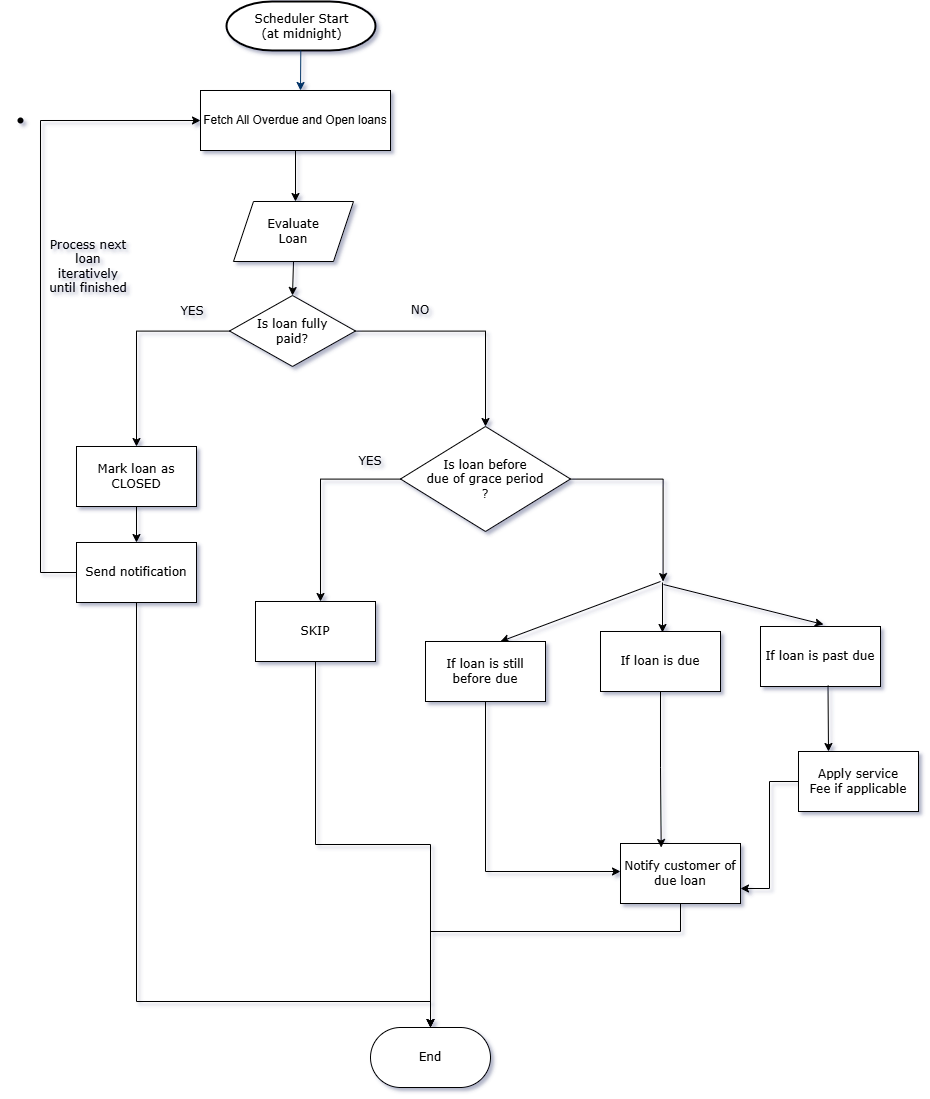

The diagram above was exported from draw.io. Its source (the exported page's mxGraphModel, read from the mxfile embedded in the PNG):
<mxGraphModel dx="2462" dy="1182" grid="1" gridSize="10" guides="1" tooltips="1" connect="1" arrows="1" fold="1" page="1" pageScale="1" pageWidth="850" pageHeight="1100" math="0" shadow="0">
  <root>
    <mxCell id="0" />
    <mxCell id="1" parent="0" />
    <mxCell id="fG5yNC5Lwj14b-2CjfMt-1" value="Scheduler Start&lt;br&gt;(at midnight)" style="shape=mxgraph.flowchart.terminator;strokeWidth=2;gradientColor=none;gradientDirection=north;fontStyle=0;html=1;fontFamily=Verdana;" vertex="1" parent="1">
      <mxGeometry x="106" y="50" width="149" height="49" as="geometry" />
    </mxCell>
    <mxCell id="fG5yNC5Lwj14b-2CjfMt-3" style="fontStyle=1;strokeColor=#003366;strokeWidth=1;html=1;" edge="1" parent="1" source="fG5yNC5Lwj14b-2CjfMt-1">
      <mxGeometry relative="1" as="geometry">
        <mxPoint x="180.00000000000023" y="139.00000000000023" as="targetPoint" />
      </mxGeometry>
    </mxCell>
    <mxCell id="fG5yNC5Lwj14b-2CjfMt-5" value="Fetch All Overdue and Open loans" style="rounded=0;whiteSpace=wrap;html=1;" vertex="1" parent="1">
      <mxGeometry x="80" y="139" width="190" height="60" as="geometry" />
    </mxCell>
    <mxCell id="fG5yNC5Lwj14b-2CjfMt-6" value="" style="endArrow=classic;html=1;rounded=0;fontFamily=Verdana;exitX=0.5;exitY=1;exitDx=0;exitDy=0;" edge="1" parent="1" source="fG5yNC5Lwj14b-2CjfMt-5">
      <mxGeometry width="50" height="50" relative="1" as="geometry">
        <mxPoint x="299" y="470" as="sourcePoint" />
        <mxPoint x="175" y="249.99999999999977" as="targetPoint" />
      </mxGeometry>
    </mxCell>
    <mxCell id="fG5yNC5Lwj14b-2CjfMt-15" value="" style="edgeStyle=orthogonalEdgeStyle;rounded=0;orthogonalLoop=1;jettySize=auto;html=1;fontFamily=Verdana;" edge="1" parent="1" source="fG5yNC5Lwj14b-2CjfMt-7" target="fG5yNC5Lwj14b-2CjfMt-14">
      <mxGeometry relative="1" as="geometry" />
    </mxCell>
    <mxCell id="fG5yNC5Lwj14b-2CjfMt-25" value="" style="edgeStyle=orthogonalEdgeStyle;rounded=0;orthogonalLoop=1;jettySize=auto;html=1;fontFamily=Verdana;" edge="1" parent="1" source="fG5yNC5Lwj14b-2CjfMt-7" target="fG5yNC5Lwj14b-2CjfMt-24">
      <mxGeometry relative="1" as="geometry" />
    </mxCell>
    <mxCell id="fG5yNC5Lwj14b-2CjfMt-7" value="Is loan fully &lt;br&gt;paid?&lt;br&gt;" style="rhombus;whiteSpace=wrap;html=1;fontFamily=Verdana;" vertex="1" parent="1">
      <mxGeometry x="109" y="344" width="126" height="71" as="geometry" />
    </mxCell>
    <mxCell id="fG5yNC5Lwj14b-2CjfMt-13" value="End" style="rounded=1;whiteSpace=wrap;html=1;fontFamily=Verdana;arcSize=50;" vertex="1" parent="1">
      <mxGeometry x="250" y="1076" width="120" height="60" as="geometry" />
    </mxCell>
    <mxCell id="fG5yNC5Lwj14b-2CjfMt-18" value="" style="edgeStyle=orthogonalEdgeStyle;rounded=0;orthogonalLoop=1;jettySize=auto;html=1;fontFamily=Verdana;" edge="1" parent="1" source="fG5yNC5Lwj14b-2CjfMt-14" target="fG5yNC5Lwj14b-2CjfMt-17">
      <mxGeometry relative="1" as="geometry" />
    </mxCell>
    <mxCell id="fG5yNC5Lwj14b-2CjfMt-14" value="Mark loan as &lt;br&gt;CLOSED" style="whiteSpace=wrap;html=1;fontFamily=Verdana;" vertex="1" parent="1">
      <mxGeometry x="-44" y="495" width="120" height="60" as="geometry" />
    </mxCell>
    <mxCell id="fG5yNC5Lwj14b-2CjfMt-16" value="YES" style="text;html=1;strokeColor=none;fillColor=none;align=center;verticalAlign=middle;whiteSpace=wrap;rounded=0;fontFamily=Verdana;" vertex="1" parent="1">
      <mxGeometry x="42" y="345" width="60" height="30" as="geometry" />
    </mxCell>
    <mxCell id="fG5yNC5Lwj14b-2CjfMt-22" value="" style="edgeStyle=orthogonalEdgeStyle;rounded=0;orthogonalLoop=1;jettySize=auto;html=1;fontFamily=Verdana;entryX=0;entryY=0.5;entryDx=0;entryDy=0;" edge="1" parent="1" source="fG5yNC5Lwj14b-2CjfMt-17" target="fG5yNC5Lwj14b-2CjfMt-5">
      <mxGeometry relative="1" as="geometry">
        <Array as="points">
          <mxPoint x="-80" y="621" />
          <mxPoint x="-80" y="169" />
        </Array>
      </mxGeometry>
    </mxCell>
    <mxCell id="fG5yNC5Lwj14b-2CjfMt-46" style="edgeStyle=orthogonalEdgeStyle;rounded=0;orthogonalLoop=1;jettySize=auto;html=1;entryX=0.5;entryY=0;entryDx=0;entryDy=0;fontFamily=Verdana;" edge="1" parent="1" source="fG5yNC5Lwj14b-2CjfMt-17" target="fG5yNC5Lwj14b-2CjfMt-13">
      <mxGeometry relative="1" as="geometry">
        <Array as="points">
          <mxPoint x="16" y="1050" />
          <mxPoint x="310" y="1050" />
        </Array>
      </mxGeometry>
    </mxCell>
    <mxCell id="fG5yNC5Lwj14b-2CjfMt-17" value="Send notification" style="whiteSpace=wrap;html=1;fontFamily=Verdana;" vertex="1" parent="1">
      <mxGeometry x="-44" y="591" width="120" height="60" as="geometry" />
    </mxCell>
    <mxCell id="fG5yNC5Lwj14b-2CjfMt-19" value="Evaluate&lt;br&gt;Loan" style="shape=parallelogram;perimeter=parallelogramPerimeter;whiteSpace=wrap;html=1;fixedSize=1;fontFamily=Verdana;" vertex="1" parent="1">
      <mxGeometry x="113" y="250" width="120" height="60" as="geometry" />
    </mxCell>
    <mxCell id="fG5yNC5Lwj14b-2CjfMt-20" value="" style="endArrow=classic;html=1;rounded=0;fontFamily=Verdana;exitX=0.5;exitY=1;exitDx=0;exitDy=0;entryX=0.5;entryY=0;entryDx=0;entryDy=0;" edge="1" parent="1" source="fG5yNC5Lwj14b-2CjfMt-19" target="fG5yNC5Lwj14b-2CjfMt-7">
      <mxGeometry width="50" height="50" relative="1" as="geometry">
        <mxPoint x="220" y="370" as="sourcePoint" />
        <mxPoint x="270" y="320" as="targetPoint" />
      </mxGeometry>
    </mxCell>
    <mxCell id="fG5yNC5Lwj14b-2CjfMt-21" value="" style="shape=waypoint;sketch=0;size=6;pointerEvents=1;points=[];fillColor=default;resizable=0;rotatable=0;perimeter=centerPerimeter;snapToPoint=1;fontFamily=Verdana;" vertex="1" parent="1">
      <mxGeometry x="-120" y="149" width="40" height="40" as="geometry" />
    </mxCell>
    <mxCell id="fG5yNC5Lwj14b-2CjfMt-23" value="Process next loan iteratively&lt;br&gt;until finished" style="text;html=1;strokeColor=none;fillColor=none;align=center;verticalAlign=middle;whiteSpace=wrap;rounded=0;fontFamily=Verdana;" vertex="1" parent="1">
      <mxGeometry x="-72" y="280" width="80" height="70" as="geometry" />
    </mxCell>
    <mxCell id="fG5yNC5Lwj14b-2CjfMt-26" style="edgeStyle=orthogonalEdgeStyle;rounded=0;orthogonalLoop=1;jettySize=auto;html=1;fontFamily=Verdana;" edge="1" parent="1" source="fG5yNC5Lwj14b-2CjfMt-24">
      <mxGeometry relative="1" as="geometry">
        <mxPoint x="200" y="650" as="targetPoint" />
      </mxGeometry>
    </mxCell>
    <mxCell id="fG5yNC5Lwj14b-2CjfMt-31" value="" style="edgeStyle=orthogonalEdgeStyle;rounded=0;orthogonalLoop=1;jettySize=auto;html=1;fontFamily=Verdana;" edge="1" parent="1" source="fG5yNC5Lwj14b-2CjfMt-24">
      <mxGeometry relative="1" as="geometry">
        <mxPoint x="542.5714285714289" y="630.0491071428573" as="targetPoint" />
      </mxGeometry>
    </mxCell>
    <mxCell id="fG5yNC5Lwj14b-2CjfMt-24" value="Is loan before &lt;br&gt;due of grace period&lt;br&gt;?" style="rhombus;whiteSpace=wrap;html=1;fontFamily=Verdana;" vertex="1" parent="1">
      <mxGeometry x="280" y="475" width="170" height="105" as="geometry" />
    </mxCell>
    <mxCell id="fG5yNC5Lwj14b-2CjfMt-47" style="edgeStyle=orthogonalEdgeStyle;rounded=0;orthogonalLoop=1;jettySize=auto;html=1;entryX=0.5;entryY=0;entryDx=0;entryDy=0;fontFamily=Verdana;" edge="1" parent="1" source="fG5yNC5Lwj14b-2CjfMt-27" target="fG5yNC5Lwj14b-2CjfMt-13">
      <mxGeometry relative="1" as="geometry" />
    </mxCell>
    <mxCell id="fG5yNC5Lwj14b-2CjfMt-27" value="SKIP" style="whiteSpace=wrap;html=1;fontFamily=Verdana;" vertex="1" parent="1">
      <mxGeometry x="135" y="650" width="120" height="60" as="geometry" />
    </mxCell>
    <mxCell id="fG5yNC5Lwj14b-2CjfMt-28" value="NO" style="text;html=1;strokeColor=none;fillColor=none;align=center;verticalAlign=middle;whiteSpace=wrap;rounded=0;fontFamily=Verdana;" vertex="1" parent="1">
      <mxGeometry x="270" y="344" width="60" height="30" as="geometry" />
    </mxCell>
    <mxCell id="fG5yNC5Lwj14b-2CjfMt-29" value="YES" style="text;html=1;strokeColor=none;fillColor=none;align=center;verticalAlign=middle;whiteSpace=wrap;rounded=0;fontFamily=Verdana;" vertex="1" parent="1">
      <mxGeometry x="220" y="495" width="60" height="30" as="geometry" />
    </mxCell>
    <mxCell id="fG5yNC5Lwj14b-2CjfMt-33" value="" style="endArrow=classic;html=1;rounded=0;fontFamily=Verdana;" edge="1" parent="1">
      <mxGeometry width="50" height="50" relative="1" as="geometry">
        <mxPoint x="540" y="630" as="sourcePoint" />
        <mxPoint x="380" y="690" as="targetPoint" />
      </mxGeometry>
    </mxCell>
    <mxCell id="fG5yNC5Lwj14b-2CjfMt-34" value="" style="endArrow=classic;html=1;rounded=0;fontFamily=Verdana;" edge="1" parent="1">
      <mxGeometry width="50" height="50" relative="1" as="geometry">
        <mxPoint x="542" y="631" as="sourcePoint" />
        <mxPoint x="542" y="681" as="targetPoint" />
      </mxGeometry>
    </mxCell>
    <mxCell id="fG5yNC5Lwj14b-2CjfMt-35" value="" style="endArrow=classic;html=1;rounded=0;fontFamily=Verdana;" edge="1" parent="1">
      <mxGeometry width="50" height="50" relative="1" as="geometry">
        <mxPoint x="543" y="633" as="sourcePoint" />
        <mxPoint x="703" y="673" as="targetPoint" />
      </mxGeometry>
    </mxCell>
    <mxCell id="fG5yNC5Lwj14b-2CjfMt-39" style="edgeStyle=orthogonalEdgeStyle;rounded=0;orthogonalLoop=1;jettySize=auto;html=1;fontFamily=Verdana;" edge="1" parent="1" source="fG5yNC5Lwj14b-2CjfMt-37" target="fG5yNC5Lwj14b-2CjfMt-38">
      <mxGeometry relative="1" as="geometry">
        <Array as="points">
          <mxPoint x="365" y="920" />
        </Array>
      </mxGeometry>
    </mxCell>
    <mxCell id="fG5yNC5Lwj14b-2CjfMt-37" value="If loan is still&lt;br&gt;before due" style="shape=parallelogram;perimeter=parallelogramPerimeter;whiteSpace=wrap;html=1;fixedSize=1;fontFamily=Verdana;size=-5;" vertex="1" parent="1">
      <mxGeometry x="305" y="690" width="120" height="60" as="geometry" />
    </mxCell>
    <mxCell id="fG5yNC5Lwj14b-2CjfMt-48" style="edgeStyle=orthogonalEdgeStyle;rounded=0;orthogonalLoop=1;jettySize=auto;html=1;entryX=0.5;entryY=0;entryDx=0;entryDy=0;fontFamily=Verdana;" edge="1" parent="1" source="fG5yNC5Lwj14b-2CjfMt-38" target="fG5yNC5Lwj14b-2CjfMt-13">
      <mxGeometry relative="1" as="geometry">
        <Array as="points">
          <mxPoint x="560" y="980" />
          <mxPoint x="310" y="980" />
        </Array>
      </mxGeometry>
    </mxCell>
    <mxCell id="fG5yNC5Lwj14b-2CjfMt-38" value="Notify customer of&lt;br&gt;due loan" style="whiteSpace=wrap;html=1;fontFamily=Verdana;" vertex="1" parent="1">
      <mxGeometry x="500" y="892" width="120" height="60" as="geometry" />
    </mxCell>
    <mxCell id="fG5yNC5Lwj14b-2CjfMt-41" style="edgeStyle=orthogonalEdgeStyle;rounded=0;orthogonalLoop=1;jettySize=auto;html=1;entryX=0.339;entryY=0.067;entryDx=0;entryDy=0;entryPerimeter=0;fontFamily=Verdana;" edge="1" parent="1" source="fG5yNC5Lwj14b-2CjfMt-40" target="fG5yNC5Lwj14b-2CjfMt-38">
      <mxGeometry relative="1" as="geometry" />
    </mxCell>
    <mxCell id="fG5yNC5Lwj14b-2CjfMt-40" value="If loan is due" style="shape=parallelogram;perimeter=parallelogramPerimeter;whiteSpace=wrap;html=1;fixedSize=1;fontFamily=Verdana;size=0;" vertex="1" parent="1">
      <mxGeometry x="480" y="680" width="120" height="60" as="geometry" />
    </mxCell>
    <mxCell id="fG5yNC5Lwj14b-2CjfMt-42" value="If loan is past due" style="shape=parallelogram;perimeter=parallelogramPerimeter;whiteSpace=wrap;html=1;fixedSize=1;fontFamily=Verdana;size=0;" vertex="1" parent="1">
      <mxGeometry x="640" y="675" width="120" height="60" as="geometry" />
    </mxCell>
    <mxCell id="fG5yNC5Lwj14b-2CjfMt-45" style="edgeStyle=orthogonalEdgeStyle;rounded=0;orthogonalLoop=1;jettySize=auto;html=1;entryX=1;entryY=0.75;entryDx=0;entryDy=0;fontFamily=Verdana;" edge="1" parent="1" source="fG5yNC5Lwj14b-2CjfMt-43" target="fG5yNC5Lwj14b-2CjfMt-38">
      <mxGeometry relative="1" as="geometry" />
    </mxCell>
    <mxCell id="fG5yNC5Lwj14b-2CjfMt-43" value="Apply service&lt;br&gt;Fee if applicable" style="whiteSpace=wrap;html=1;fontFamily=Verdana;" vertex="1" parent="1">
      <mxGeometry x="678" y="800" width="120" height="60" as="geometry" />
    </mxCell>
    <mxCell id="fG5yNC5Lwj14b-2CjfMt-44" value="" style="endArrow=classic;html=1;rounded=0;fontFamily=Verdana;exitX=0.5;exitY=1;exitDx=0;exitDy=0;entryX=0.25;entryY=0;entryDx=0;entryDy=0;" edge="1" parent="1" target="fG5yNC5Lwj14b-2CjfMt-43">
      <mxGeometry width="50" height="50" relative="1" as="geometry">
        <mxPoint x="707.5" y="734.0000000000005" as="sourcePoint" />
        <mxPoint x="707.5" y="785.0000000000002" as="targetPoint" />
      </mxGeometry>
    </mxCell>
  </root>
</mxGraphModel>